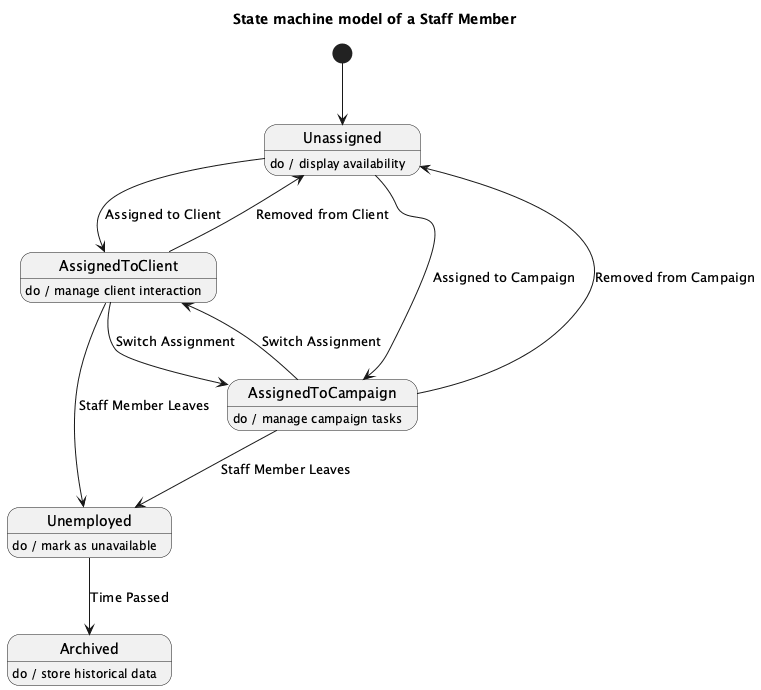

The diagram above was rendered by PlantUML. Its source (embedded in the PNG):
@startuml
title State machine model of a Staff Member

[*] --> Unassigned

state Unassigned
Unassigned : do / display availability

state AssignedToClient
AssignedToClient : do / manage client interaction

state AssignedToCampaign
AssignedToCampaign : do / manage campaign tasks

state Unemployed
Unemployed : do / mark as unavailable

state Archived
Archived : do / store historical data

Unassigned --> AssignedToClient : Assigned to Client
Unassigned --> AssignedToCampaign : Assigned to Campaign

AssignedToClient --> Unassigned : Removed from Client
AssignedToCampaign --> Unassigned : Removed from Campaign

AssignedToClient --> AssignedToCampaign : Switch Assignment
AssignedToCampaign --> AssignedToClient : Switch Assignment

AssignedToClient --> Unemployed : Staff Member Leaves
AssignedToCampaign --> Unemployed : Staff Member Leaves

Unemployed --> Archived : Time Passed

@enduml